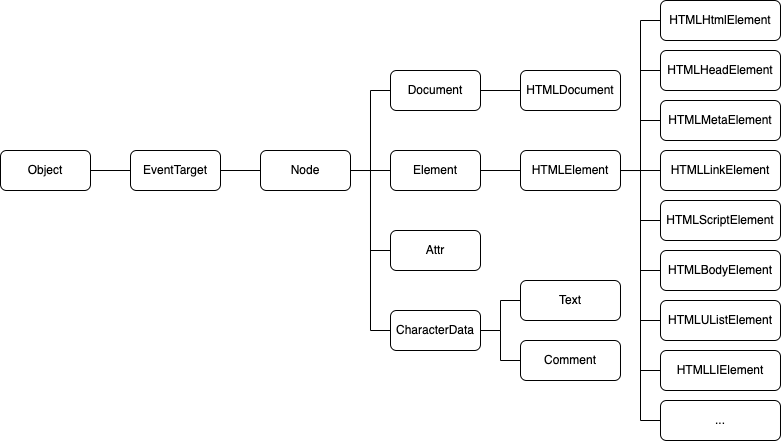

The diagram above was exported from draw.io. Its source (the exported page's mxGraphModel, read from the mxfile embedded in the PNG):
<mxGraphModel dx="1106" dy="840" grid="1" gridSize="10" guides="1" tooltips="1" connect="1" arrows="1" fold="1" page="1" pageScale="1" pageWidth="827" pageHeight="1169" math="0" shadow="0">
  <root>
    <mxCell id="0" />
    <mxCell id="1" parent="0" />
    <mxCell id="ARhb1KXE8EXd9lACOnA6-1" value="HTMLHtmlElement" style="rounded=1;whiteSpace=wrap;html=1;" vertex="1" parent="1">
      <mxGeometry x="680" y="320" width="120" height="40" as="geometry" />
    </mxCell>
    <mxCell id="ARhb1KXE8EXd9lACOnA6-2" value="HTMLHeadElement" style="rounded=1;whiteSpace=wrap;html=1;" vertex="1" parent="1">
      <mxGeometry x="680" y="370" width="120" height="40" as="geometry" />
    </mxCell>
    <mxCell id="ARhb1KXE8EXd9lACOnA6-3" value="HTMLMetaElement" style="rounded=1;whiteSpace=wrap;html=1;" vertex="1" parent="1">
      <mxGeometry x="680" y="420" width="120" height="40" as="geometry" />
    </mxCell>
    <mxCell id="ARhb1KXE8EXd9lACOnA6-4" value="HTMLLinkElement" style="rounded=1;whiteSpace=wrap;html=1;" vertex="1" parent="1">
      <mxGeometry x="680" y="470" width="120" height="40" as="geometry" />
    </mxCell>
    <mxCell id="ARhb1KXE8EXd9lACOnA6-5" value="HTMLScriptElement" style="rounded=1;whiteSpace=wrap;html=1;" vertex="1" parent="1">
      <mxGeometry x="680" y="520" width="120" height="40" as="geometry" />
    </mxCell>
    <mxCell id="ARhb1KXE8EXd9lACOnA6-6" value="HTMLBodyElement" style="rounded=1;whiteSpace=wrap;html=1;" vertex="1" parent="1">
      <mxGeometry x="680" y="570" width="120" height="40" as="geometry" />
    </mxCell>
    <mxCell id="ARhb1KXE8EXd9lACOnA6-7" value="HTMLUListElement" style="rounded=1;whiteSpace=wrap;html=1;" vertex="1" parent="1">
      <mxGeometry x="680" y="620" width="120" height="40" as="geometry" />
    </mxCell>
    <mxCell id="ARhb1KXE8EXd9lACOnA6-8" value="HTMLLIElement" style="rounded=1;whiteSpace=wrap;html=1;" vertex="1" parent="1">
      <mxGeometry x="680" y="670" width="120" height="40" as="geometry" />
    </mxCell>
    <mxCell id="ARhb1KXE8EXd9lACOnA6-9" value="..." style="rounded=1;whiteSpace=wrap;html=1;" vertex="1" parent="1">
      <mxGeometry x="680" y="720" width="120" height="40" as="geometry" />
    </mxCell>
    <mxCell id="ARhb1KXE8EXd9lACOnA6-32" style="edgeStyle=orthogonalEdgeStyle;rounded=0;orthogonalLoop=1;jettySize=auto;html=1;exitX=1;exitY=0.5;exitDx=0;exitDy=0;entryX=0;entryY=0.5;entryDx=0;entryDy=0;endArrow=none;endFill=0;" edge="1" parent="1" source="ARhb1KXE8EXd9lACOnA6-10" target="ARhb1KXE8EXd9lACOnA6-5">
      <mxGeometry relative="1" as="geometry" />
    </mxCell>
    <mxCell id="ARhb1KXE8EXd9lACOnA6-33" style="edgeStyle=orthogonalEdgeStyle;rounded=0;orthogonalLoop=1;jettySize=auto;html=1;exitX=1;exitY=0.5;exitDx=0;exitDy=0;entryX=0;entryY=0.5;entryDx=0;entryDy=0;endArrow=none;endFill=0;" edge="1" parent="1" source="ARhb1KXE8EXd9lACOnA6-10" target="ARhb1KXE8EXd9lACOnA6-1">
      <mxGeometry relative="1" as="geometry" />
    </mxCell>
    <mxCell id="ARhb1KXE8EXd9lACOnA6-34" style="edgeStyle=orthogonalEdgeStyle;rounded=0;orthogonalLoop=1;jettySize=auto;html=1;exitX=1;exitY=0.5;exitDx=0;exitDy=0;entryX=0;entryY=0.5;entryDx=0;entryDy=0;endArrow=none;endFill=0;" edge="1" parent="1" source="ARhb1KXE8EXd9lACOnA6-10" target="ARhb1KXE8EXd9lACOnA6-2">
      <mxGeometry relative="1" as="geometry" />
    </mxCell>
    <mxCell id="ARhb1KXE8EXd9lACOnA6-35" style="edgeStyle=orthogonalEdgeStyle;rounded=0;orthogonalLoop=1;jettySize=auto;html=1;exitX=1;exitY=0.5;exitDx=0;exitDy=0;entryX=0;entryY=0.5;entryDx=0;entryDy=0;endArrow=none;endFill=0;" edge="1" parent="1" source="ARhb1KXE8EXd9lACOnA6-10" target="ARhb1KXE8EXd9lACOnA6-3">
      <mxGeometry relative="1" as="geometry" />
    </mxCell>
    <mxCell id="ARhb1KXE8EXd9lACOnA6-36" style="edgeStyle=orthogonalEdgeStyle;rounded=0;orthogonalLoop=1;jettySize=auto;html=1;exitX=1;exitY=0.5;exitDx=0;exitDy=0;entryX=0;entryY=0.5;entryDx=0;entryDy=0;endArrow=none;endFill=0;" edge="1" parent="1" source="ARhb1KXE8EXd9lACOnA6-10" target="ARhb1KXE8EXd9lACOnA6-4">
      <mxGeometry relative="1" as="geometry" />
    </mxCell>
    <mxCell id="ARhb1KXE8EXd9lACOnA6-37" style="edgeStyle=orthogonalEdgeStyle;rounded=0;orthogonalLoop=1;jettySize=auto;html=1;exitX=1;exitY=0.5;exitDx=0;exitDy=0;entryX=0;entryY=0.5;entryDx=0;entryDy=0;endArrow=none;endFill=0;" edge="1" parent="1" source="ARhb1KXE8EXd9lACOnA6-10" target="ARhb1KXE8EXd9lACOnA6-6">
      <mxGeometry relative="1" as="geometry" />
    </mxCell>
    <mxCell id="ARhb1KXE8EXd9lACOnA6-38" style="edgeStyle=orthogonalEdgeStyle;rounded=0;orthogonalLoop=1;jettySize=auto;html=1;exitX=1;exitY=0.5;exitDx=0;exitDy=0;entryX=0;entryY=0.5;entryDx=0;entryDy=0;endArrow=none;endFill=0;" edge="1" parent="1" source="ARhb1KXE8EXd9lACOnA6-10" target="ARhb1KXE8EXd9lACOnA6-7">
      <mxGeometry relative="1" as="geometry" />
    </mxCell>
    <mxCell id="ARhb1KXE8EXd9lACOnA6-39" style="edgeStyle=orthogonalEdgeStyle;rounded=0;orthogonalLoop=1;jettySize=auto;html=1;exitX=1;exitY=0.5;exitDx=0;exitDy=0;entryX=0;entryY=0.5;entryDx=0;entryDy=0;endArrow=none;endFill=0;" edge="1" parent="1" source="ARhb1KXE8EXd9lACOnA6-10" target="ARhb1KXE8EXd9lACOnA6-8">
      <mxGeometry relative="1" as="geometry" />
    </mxCell>
    <mxCell id="ARhb1KXE8EXd9lACOnA6-40" style="edgeStyle=orthogonalEdgeStyle;rounded=0;orthogonalLoop=1;jettySize=auto;html=1;exitX=1;exitY=0.5;exitDx=0;exitDy=0;entryX=0;entryY=0.5;entryDx=0;entryDy=0;endArrow=none;endFill=0;" edge="1" parent="1" source="ARhb1KXE8EXd9lACOnA6-10" target="ARhb1KXE8EXd9lACOnA6-9">
      <mxGeometry relative="1" as="geometry" />
    </mxCell>
    <mxCell id="ARhb1KXE8EXd9lACOnA6-10" value="HTMLElement" style="rounded=1;whiteSpace=wrap;html=1;" vertex="1" parent="1">
      <mxGeometry x="540" y="470" width="100" height="40" as="geometry" />
    </mxCell>
    <mxCell id="ARhb1KXE8EXd9lACOnA6-11" value="HTMLDocument" style="rounded=1;whiteSpace=wrap;html=1;" vertex="1" parent="1">
      <mxGeometry x="540" y="390" width="100" height="40" as="geometry" />
    </mxCell>
    <mxCell id="ARhb1KXE8EXd9lACOnA6-27" style="edgeStyle=orthogonalEdgeStyle;rounded=0;orthogonalLoop=1;jettySize=auto;html=1;exitX=1;exitY=0.5;exitDx=0;exitDy=0;entryX=0;entryY=0.5;entryDx=0;entryDy=0;endArrow=none;endFill=0;" edge="1" parent="1" source="ARhb1KXE8EXd9lACOnA6-12" target="ARhb1KXE8EXd9lACOnA6-11">
      <mxGeometry relative="1" as="geometry" />
    </mxCell>
    <mxCell id="ARhb1KXE8EXd9lACOnA6-12" value="Document" style="rounded=1;whiteSpace=wrap;html=1;" vertex="1" parent="1">
      <mxGeometry x="410" y="390" width="90" height="40" as="geometry" />
    </mxCell>
    <mxCell id="ARhb1KXE8EXd9lACOnA6-25" style="edgeStyle=orthogonalEdgeStyle;rounded=0;orthogonalLoop=1;jettySize=auto;html=1;exitX=1;exitY=0.5;exitDx=0;exitDy=0;entryX=0;entryY=0.5;entryDx=0;entryDy=0;endArrow=none;endFill=0;" edge="1" parent="1" source="ARhb1KXE8EXd9lACOnA6-13" target="ARhb1KXE8EXd9lACOnA6-10">
      <mxGeometry relative="1" as="geometry" />
    </mxCell>
    <mxCell id="ARhb1KXE8EXd9lACOnA6-13" value="Element" style="rounded=1;whiteSpace=wrap;html=1;" vertex="1" parent="1">
      <mxGeometry x="410" y="470" width="90" height="40" as="geometry" />
    </mxCell>
    <mxCell id="ARhb1KXE8EXd9lACOnA6-14" value="Attr" style="rounded=1;whiteSpace=wrap;html=1;" vertex="1" parent="1">
      <mxGeometry x="410" y="550" width="90" height="40" as="geometry" />
    </mxCell>
    <mxCell id="ARhb1KXE8EXd9lACOnA6-30" style="edgeStyle=orthogonalEdgeStyle;rounded=0;orthogonalLoop=1;jettySize=auto;html=1;exitX=1;exitY=0.5;exitDx=0;exitDy=0;entryX=0;entryY=0.5;entryDx=0;entryDy=0;endArrow=none;endFill=0;" edge="1" parent="1" source="ARhb1KXE8EXd9lACOnA6-15" target="ARhb1KXE8EXd9lACOnA6-16">
      <mxGeometry relative="1" as="geometry" />
    </mxCell>
    <mxCell id="ARhb1KXE8EXd9lACOnA6-31" style="edgeStyle=orthogonalEdgeStyle;rounded=0;orthogonalLoop=1;jettySize=auto;html=1;exitX=1;exitY=0.5;exitDx=0;exitDy=0;entryX=0;entryY=0.5;entryDx=0;entryDy=0;endArrow=none;endFill=0;" edge="1" parent="1" source="ARhb1KXE8EXd9lACOnA6-15" target="ARhb1KXE8EXd9lACOnA6-17">
      <mxGeometry relative="1" as="geometry" />
    </mxCell>
    <mxCell id="ARhb1KXE8EXd9lACOnA6-15" value="CharacterData" style="rounded=1;whiteSpace=wrap;html=1;" vertex="1" parent="1">
      <mxGeometry x="410" y="630" width="90" height="40" as="geometry" />
    </mxCell>
    <mxCell id="ARhb1KXE8EXd9lACOnA6-16" value="Text" style="rounded=1;whiteSpace=wrap;html=1;" vertex="1" parent="1">
      <mxGeometry x="540" y="600" width="100" height="40" as="geometry" />
    </mxCell>
    <mxCell id="ARhb1KXE8EXd9lACOnA6-17" value="Comment" style="rounded=1;whiteSpace=wrap;html=1;" vertex="1" parent="1">
      <mxGeometry x="540" y="660" width="100" height="40" as="geometry" />
    </mxCell>
    <mxCell id="ARhb1KXE8EXd9lACOnA6-24" style="edgeStyle=orthogonalEdgeStyle;rounded=0;orthogonalLoop=1;jettySize=auto;html=1;exitX=1;exitY=0.5;exitDx=0;exitDy=0;entryX=0;entryY=0.5;entryDx=0;entryDy=0;endArrow=none;endFill=0;" edge="1" parent="1" source="ARhb1KXE8EXd9lACOnA6-18" target="ARhb1KXE8EXd9lACOnA6-13">
      <mxGeometry relative="1" as="geometry" />
    </mxCell>
    <mxCell id="ARhb1KXE8EXd9lACOnA6-26" style="edgeStyle=orthogonalEdgeStyle;rounded=0;orthogonalLoop=1;jettySize=auto;html=1;exitX=1;exitY=0.5;exitDx=0;exitDy=0;entryX=0;entryY=0.5;entryDx=0;entryDy=0;endArrow=none;endFill=0;" edge="1" parent="1" source="ARhb1KXE8EXd9lACOnA6-18" target="ARhb1KXE8EXd9lACOnA6-12">
      <mxGeometry relative="1" as="geometry" />
    </mxCell>
    <mxCell id="ARhb1KXE8EXd9lACOnA6-28" style="edgeStyle=orthogonalEdgeStyle;rounded=0;orthogonalLoop=1;jettySize=auto;html=1;exitX=1;exitY=0.5;exitDx=0;exitDy=0;entryX=0;entryY=0.5;entryDx=0;entryDy=0;endArrow=none;endFill=0;" edge="1" parent="1" source="ARhb1KXE8EXd9lACOnA6-18" target="ARhb1KXE8EXd9lACOnA6-14">
      <mxGeometry relative="1" as="geometry" />
    </mxCell>
    <mxCell id="ARhb1KXE8EXd9lACOnA6-29" style="edgeStyle=orthogonalEdgeStyle;rounded=0;orthogonalLoop=1;jettySize=auto;html=1;exitX=1;exitY=0.5;exitDx=0;exitDy=0;entryX=0;entryY=0.5;entryDx=0;entryDy=0;endArrow=none;endFill=0;" edge="1" parent="1" source="ARhb1KXE8EXd9lACOnA6-18" target="ARhb1KXE8EXd9lACOnA6-15">
      <mxGeometry relative="1" as="geometry" />
    </mxCell>
    <mxCell id="ARhb1KXE8EXd9lACOnA6-18" value="Node" style="rounded=1;whiteSpace=wrap;html=1;" vertex="1" parent="1">
      <mxGeometry x="280" y="470" width="90" height="40" as="geometry" />
    </mxCell>
    <mxCell id="ARhb1KXE8EXd9lACOnA6-23" style="edgeStyle=orthogonalEdgeStyle;rounded=0;orthogonalLoop=1;jettySize=auto;html=1;exitX=1;exitY=0.5;exitDx=0;exitDy=0;entryX=0;entryY=0.5;entryDx=0;entryDy=0;endArrow=none;endFill=0;" edge="1" parent="1" source="ARhb1KXE8EXd9lACOnA6-19" target="ARhb1KXE8EXd9lACOnA6-18">
      <mxGeometry relative="1" as="geometry" />
    </mxCell>
    <mxCell id="ARhb1KXE8EXd9lACOnA6-19" value="EventTarget" style="rounded=1;whiteSpace=wrap;html=1;" vertex="1" parent="1">
      <mxGeometry x="150" y="470" width="90" height="40" as="geometry" />
    </mxCell>
    <mxCell id="ARhb1KXE8EXd9lACOnA6-22" style="edgeStyle=orthogonalEdgeStyle;rounded=0;orthogonalLoop=1;jettySize=auto;html=1;exitX=1;exitY=0.5;exitDx=0;exitDy=0;entryX=0;entryY=0.5;entryDx=0;entryDy=0;endArrow=none;endFill=0;" edge="1" parent="1" source="ARhb1KXE8EXd9lACOnA6-20" target="ARhb1KXE8EXd9lACOnA6-19">
      <mxGeometry relative="1" as="geometry" />
    </mxCell>
    <mxCell id="ARhb1KXE8EXd9lACOnA6-20" value="Object" style="rounded=1;whiteSpace=wrap;html=1;" vertex="1" parent="1">
      <mxGeometry x="20" y="470" width="90" height="40" as="geometry" />
    </mxCell>
  </root>
</mxGraphModel>